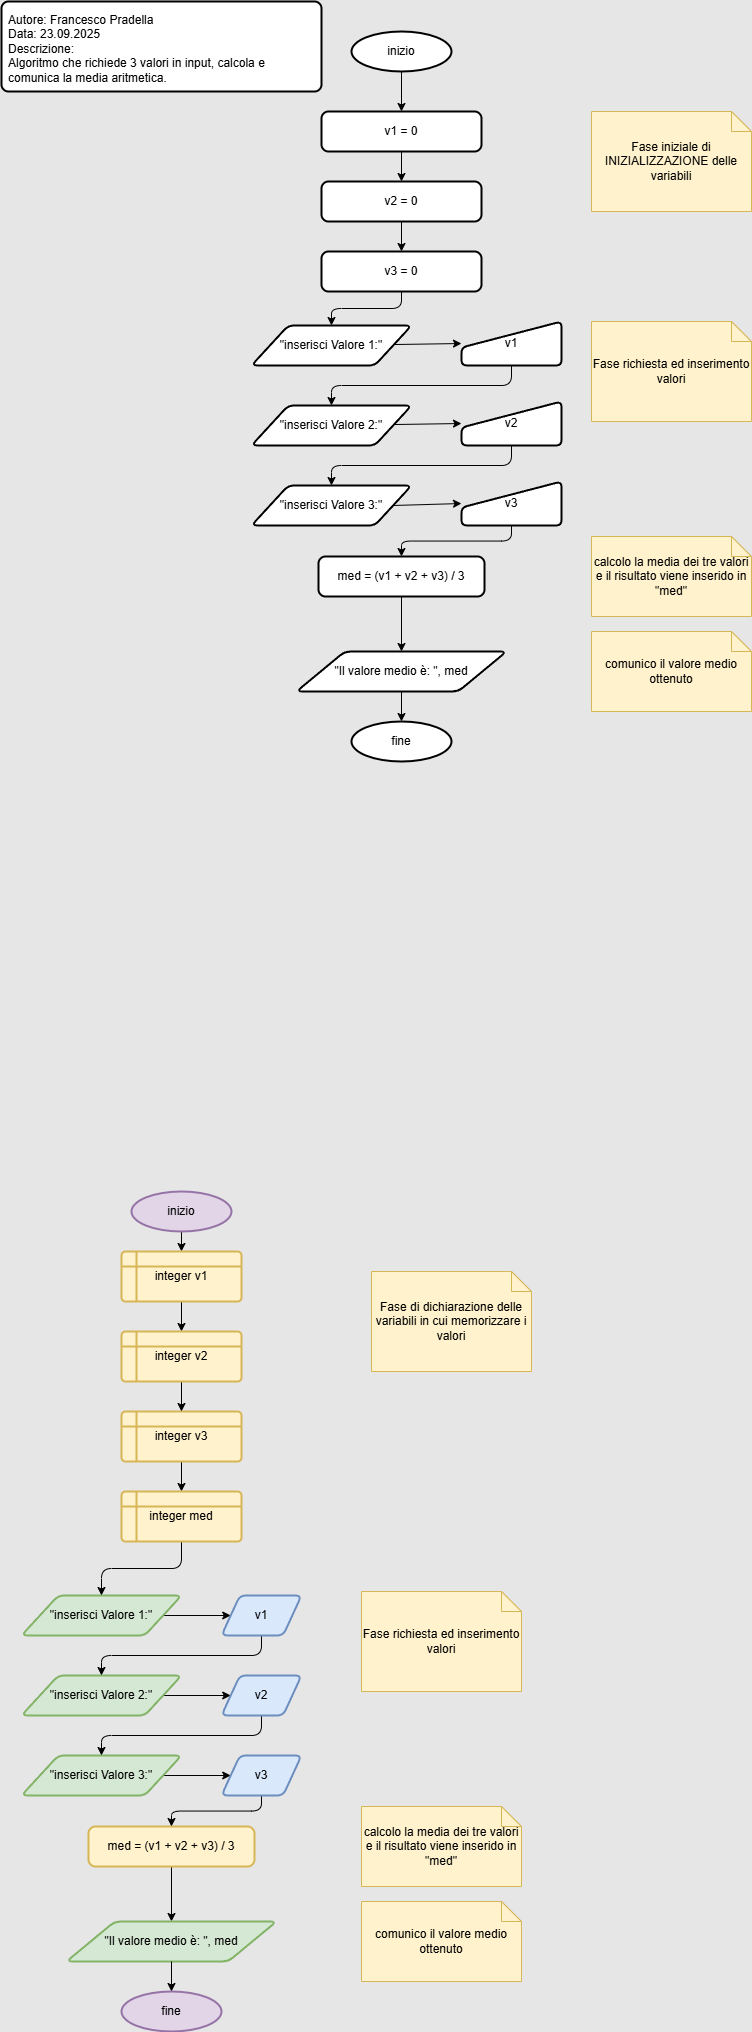

The diagram above was exported from draw.io. Its source (the exported page's mxGraphModel, read from the mxfile embedded in the PNG):
<mxGraphModel dx="527" dy="485" grid="1" gridSize="10" guides="1" tooltips="1" connect="1" arrows="1" fold="1" page="1" pageScale="1" pageWidth="827" pageHeight="1169" background="#E6E6E6" math="0" shadow="0">
  <root>
    <mxCell id="0" />
    <mxCell id="1" parent="0" />
    <mxCell id="2" value="Autore: Francesco Pradella&lt;div&gt;Data: 23.09.2025&lt;/div&gt;&lt;div&gt;Descrizione:&lt;/div&gt;&lt;div&gt;Algoritmo che richiede 3 valori in input, calcola e comunica la media aritmetica.&lt;/div&gt;" style="rounded=1;whiteSpace=wrap;html=1;absoluteArcSize=1;arcSize=14;strokeWidth=2;align=left;verticalAlign=top;spacingTop=5;spacingLeft=5;spacingBottom=5;spacingRight=5;" parent="1" vertex="1">
      <mxGeometry x="10" y="10" width="320" height="90" as="geometry" />
    </mxCell>
    <mxCell id="20" style="edgeStyle=none;html=1;exitX=0.5;exitY=1;exitDx=0;exitDy=0;exitPerimeter=0;entryX=0.5;entryY=0;entryDx=0;entryDy=0;" parent="1" source="3" target="4" edge="1">
      <mxGeometry relative="1" as="geometry" />
    </mxCell>
    <mxCell id="3" value="inizio" style="strokeWidth=2;html=1;shape=mxgraph.flowchart.start_1;whiteSpace=wrap;" parent="1" vertex="1">
      <mxGeometry x="360" y="40" width="100" height="40" as="geometry" />
    </mxCell>
    <mxCell id="21" style="edgeStyle=none;html=1;entryX=0.5;entryY=0;entryDx=0;entryDy=0;" parent="1" source="4" target="5" edge="1">
      <mxGeometry relative="1" as="geometry" />
    </mxCell>
    <mxCell id="4" value="v1 = 0" style="rounded=1;whiteSpace=wrap;html=1;absoluteArcSize=1;arcSize=14;strokeWidth=2;" parent="1" vertex="1">
      <mxGeometry x="330" y="120" width="160" height="40" as="geometry" />
    </mxCell>
    <mxCell id="22" style="edgeStyle=none;html=1;entryX=0.5;entryY=0;entryDx=0;entryDy=0;" parent="1" source="5" target="6" edge="1">
      <mxGeometry relative="1" as="geometry" />
    </mxCell>
    <mxCell id="5" value="v2 = 0" style="rounded=1;whiteSpace=wrap;html=1;absoluteArcSize=1;arcSize=14;strokeWidth=2;" parent="1" vertex="1">
      <mxGeometry x="330" y="190" width="160" height="40" as="geometry" />
    </mxCell>
    <mxCell id="23" style="edgeStyle=orthogonalEdgeStyle;html=1;entryX=0.5;entryY=0;entryDx=0;entryDy=0;" parent="1" source="6" target="9" edge="1">
      <mxGeometry relative="1" as="geometry" />
    </mxCell>
    <mxCell id="6" value="v3 = 0" style="rounded=1;whiteSpace=wrap;html=1;absoluteArcSize=1;arcSize=14;strokeWidth=2;" parent="1" vertex="1">
      <mxGeometry x="330" y="260" width="160" height="40" as="geometry" />
    </mxCell>
    <mxCell id="7" value="Fase iniziale di INIZIALIZZAZIONE delle variabili" style="shape=note;size=20;whiteSpace=wrap;html=1;fillColor=#fff2cc;strokeColor=#d6b656;" parent="1" vertex="1">
      <mxGeometry x="600" y="120" width="160" height="100" as="geometry" />
    </mxCell>
    <mxCell id="8" value="Fase richiesta ed inserimento valori" style="shape=note;size=20;whiteSpace=wrap;html=1;fillColor=#fff2cc;strokeColor=#d6b656;" parent="1" vertex="1">
      <mxGeometry x="600" y="330" width="160" height="100" as="geometry" />
    </mxCell>
    <mxCell id="24" style="edgeStyle=none;html=1;entryX=0;entryY=0.5;entryDx=0;entryDy=0;" parent="1" source="9" target="10" edge="1">
      <mxGeometry relative="1" as="geometry" />
    </mxCell>
    <mxCell id="9" value="&quot;inserisci Valore 1:&quot;" style="shape=parallelogram;html=1;strokeWidth=2;perimeter=parallelogramPerimeter;whiteSpace=wrap;rounded=1;arcSize=12;size=0.23;" parent="1" vertex="1">
      <mxGeometry x="260" y="334" width="160" height="40" as="geometry" />
    </mxCell>
    <mxCell id="25" style="edgeStyle=orthogonalEdgeStyle;html=1;entryX=0.5;entryY=0;entryDx=0;entryDy=0;exitX=0.5;exitY=1;exitDx=0;exitDy=0;" parent="1" source="10" target="11" edge="1">
      <mxGeometry relative="1" as="geometry" />
    </mxCell>
    <mxCell id="10" value="v1" style="html=1;strokeWidth=2;shape=manualInput;whiteSpace=wrap;rounded=1;size=26;arcSize=11;" parent="1" vertex="1">
      <mxGeometry x="470" y="330" width="100" height="44" as="geometry" />
    </mxCell>
    <mxCell id="26" style="edgeStyle=none;html=1;entryX=0;entryY=0.5;entryDx=0;entryDy=0;" parent="1" source="11" target="12" edge="1">
      <mxGeometry relative="1" as="geometry" />
    </mxCell>
    <mxCell id="11" value="&quot;inserisci Valore 2:&quot;" style="shape=parallelogram;html=1;strokeWidth=2;perimeter=parallelogramPerimeter;whiteSpace=wrap;rounded=1;arcSize=12;size=0.23;" parent="1" vertex="1">
      <mxGeometry x="260" y="414" width="160" height="40" as="geometry" />
    </mxCell>
    <mxCell id="27" style="edgeStyle=orthogonalEdgeStyle;html=1;entryX=0.5;entryY=0;entryDx=0;entryDy=0;exitX=0.5;exitY=1;exitDx=0;exitDy=0;" parent="1" source="12" target="13" edge="1">
      <mxGeometry relative="1" as="geometry" />
    </mxCell>
    <mxCell id="12" value="v2" style="html=1;strokeWidth=2;shape=manualInput;whiteSpace=wrap;rounded=1;size=26;arcSize=11;" parent="1" vertex="1">
      <mxGeometry x="470" y="410" width="100" height="44" as="geometry" />
    </mxCell>
    <mxCell id="28" style="edgeStyle=none;html=1;exitX=1;exitY=0.5;exitDx=0;exitDy=0;entryX=0;entryY=0.5;entryDx=0;entryDy=0;" parent="1" source="13" target="14" edge="1">
      <mxGeometry relative="1" as="geometry" />
    </mxCell>
    <mxCell id="13" value="&quot;inserisci Valore 3:&quot;" style="shape=parallelogram;html=1;strokeWidth=2;perimeter=parallelogramPerimeter;whiteSpace=wrap;rounded=1;arcSize=12;size=0.23;" parent="1" vertex="1">
      <mxGeometry x="260" y="494" width="160" height="40" as="geometry" />
    </mxCell>
    <mxCell id="29" style="edgeStyle=orthogonalEdgeStyle;html=1;entryX=0.5;entryY=0;entryDx=0;entryDy=0;" parent="1" source="14" target="15" edge="1">
      <mxGeometry relative="1" as="geometry" />
    </mxCell>
    <mxCell id="14" value="v3" style="html=1;strokeWidth=2;shape=manualInput;whiteSpace=wrap;rounded=1;size=26;arcSize=11;" parent="1" vertex="1">
      <mxGeometry x="470" y="490" width="100" height="44" as="geometry" />
    </mxCell>
    <mxCell id="30" style="edgeStyle=none;html=1;entryX=0.5;entryY=0;entryDx=0;entryDy=0;" parent="1" source="15" target="18" edge="1">
      <mxGeometry relative="1" as="geometry" />
    </mxCell>
    <mxCell id="15" value="med = (v1 + v2 + v3) / 3" style="rounded=1;whiteSpace=wrap;html=1;absoluteArcSize=1;arcSize=14;strokeWidth=2;" parent="1" vertex="1">
      <mxGeometry x="327" y="565" width="166" height="40" as="geometry" />
    </mxCell>
    <mxCell id="16" value="calcolo la media dei tre valori e il risultato viene inserido in &quot;med&quot;" style="shape=note;size=20;whiteSpace=wrap;html=1;fillColor=#fff2cc;strokeColor=#d6b656;" parent="1" vertex="1">
      <mxGeometry x="600" y="545" width="160" height="80" as="geometry" />
    </mxCell>
    <mxCell id="17" value="comunico il valore medio ottenuto" style="shape=note;size=20;whiteSpace=wrap;html=1;fillColor=#fff2cc;strokeColor=#d6b656;" parent="1" vertex="1">
      <mxGeometry x="600" y="640" width="160" height="80" as="geometry" />
    </mxCell>
    <mxCell id="18" value="&quot;Il valore medio è: &quot;, med" style="shape=parallelogram;html=1;strokeWidth=2;perimeter=parallelogramPerimeter;whiteSpace=wrap;rounded=1;arcSize=12;size=0.23;" parent="1" vertex="1">
      <mxGeometry x="305" y="660" width="210" height="40" as="geometry" />
    </mxCell>
    <mxCell id="19" value="fine" style="strokeWidth=2;html=1;shape=mxgraph.flowchart.start_1;whiteSpace=wrap;" parent="1" vertex="1">
      <mxGeometry x="360" y="730" width="100" height="40" as="geometry" />
    </mxCell>
    <mxCell id="31" style="edgeStyle=none;html=1;entryX=0.5;entryY=0;entryDx=0;entryDy=0;entryPerimeter=0;" parent="1" source="18" target="19" edge="1">
      <mxGeometry relative="1" as="geometry" />
    </mxCell>
    <mxCell id="32" style="edgeStyle=none;html=1;exitX=0.5;exitY=1;exitDx=0;exitDy=0;exitPerimeter=0;entryX=0.5;entryY=0;entryDx=0;entryDy=0;" edge="1" parent="1" source="33" target="61">
      <mxGeometry relative="1" as="geometry">
        <mxPoint x="190" y="1280" as="targetPoint" />
      </mxGeometry>
    </mxCell>
    <mxCell id="33" value="inizio" style="strokeWidth=2;html=1;shape=mxgraph.flowchart.start_1;whiteSpace=wrap;fillColor=#e1d5e7;strokeColor=#9673a6;" vertex="1" parent="1">
      <mxGeometry x="140" y="1200" width="100" height="40" as="geometry" />
    </mxCell>
    <mxCell id="34" style="edgeStyle=none;html=1;entryX=0.5;entryY=0;entryDx=0;entryDy=0;" edge="1" parent="1" target="37">
      <mxGeometry relative="1" as="geometry">
        <mxPoint x="190" y="1320" as="sourcePoint" />
      </mxGeometry>
    </mxCell>
    <mxCell id="36" style="edgeStyle=none;html=1;entryX=0.5;entryY=0;entryDx=0;entryDy=0;" edge="1" parent="1" target="39">
      <mxGeometry relative="1" as="geometry">
        <mxPoint x="190" y="1390" as="sourcePoint" />
      </mxGeometry>
    </mxCell>
    <mxCell id="40" value="Fase di dichiarazione delle variabili in cui memorizzare i valori" style="shape=note;size=20;whiteSpace=wrap;html=1;fillColor=#fff2cc;strokeColor=#d6b656;" vertex="1" parent="1">
      <mxGeometry x="380" y="1280" width="160" height="100" as="geometry" />
    </mxCell>
    <mxCell id="41" value="Fase richiesta ed inserimento valori" style="shape=note;size=20;whiteSpace=wrap;html=1;fillColor=#fff2cc;strokeColor=#d6b656;" vertex="1" parent="1">
      <mxGeometry x="370" y="1600" width="160" height="100" as="geometry" />
    </mxCell>
    <mxCell id="70" style="edgeStyle=none;html=1;entryX=0;entryY=0.5;entryDx=0;entryDy=0;" edge="1" parent="1" source="43" target="66">
      <mxGeometry relative="1" as="geometry" />
    </mxCell>
    <mxCell id="43" value="&quot;inserisci Valore 1:&quot;" style="shape=parallelogram;html=1;strokeWidth=2;perimeter=parallelogramPerimeter;whiteSpace=wrap;rounded=1;arcSize=12;size=0.23;fillColor=#d5e8d4;strokeColor=#82b366;" vertex="1" parent="1">
      <mxGeometry x="30" y="1604" width="160" height="40" as="geometry" />
    </mxCell>
    <mxCell id="72" style="edgeStyle=none;html=1;exitX=1;exitY=0.5;exitDx=0;exitDy=0;entryX=0;entryY=0.5;entryDx=0;entryDy=0;" edge="1" parent="1" source="47" target="67">
      <mxGeometry relative="1" as="geometry" />
    </mxCell>
    <mxCell id="47" value="&quot;inserisci Valore 2:&quot;" style="shape=parallelogram;html=1;strokeWidth=2;perimeter=parallelogramPerimeter;whiteSpace=wrap;rounded=1;arcSize=12;size=0.23;fillColor=#d5e8d4;strokeColor=#82b366;" vertex="1" parent="1">
      <mxGeometry x="30" y="1684" width="160" height="40" as="geometry" />
    </mxCell>
    <mxCell id="74" style="edgeStyle=none;html=1;exitX=1;exitY=0.5;exitDx=0;exitDy=0;entryX=0;entryY=0.5;entryDx=0;entryDy=0;" edge="1" parent="1" source="51" target="68">
      <mxGeometry relative="1" as="geometry" />
    </mxCell>
    <mxCell id="51" value="&quot;inserisci Valore 3:&quot;" style="shape=parallelogram;html=1;strokeWidth=2;perimeter=parallelogramPerimeter;whiteSpace=wrap;rounded=1;arcSize=12;size=0.23;fillColor=#d5e8d4;strokeColor=#82b366;" vertex="1" parent="1">
      <mxGeometry x="30" y="1764" width="160" height="40" as="geometry" />
    </mxCell>
    <mxCell id="54" style="edgeStyle=none;html=1;entryX=0.5;entryY=0;entryDx=0;entryDy=0;" edge="1" parent="1" source="55" target="58">
      <mxGeometry relative="1" as="geometry" />
    </mxCell>
    <mxCell id="55" value="med = (v1 + v2 + v3) / 3" style="rounded=1;whiteSpace=wrap;html=1;absoluteArcSize=1;arcSize=14;strokeWidth=2;fillColor=#fff2cc;strokeColor=#d6b656;" vertex="1" parent="1">
      <mxGeometry x="97" y="1835" width="166" height="40" as="geometry" />
    </mxCell>
    <mxCell id="56" value="calcolo la media dei tre valori e il risultato viene inserido in &quot;med&quot;" style="shape=note;size=20;whiteSpace=wrap;html=1;fillColor=#fff2cc;strokeColor=#d6b656;" vertex="1" parent="1">
      <mxGeometry x="370" y="1815" width="160" height="80" as="geometry" />
    </mxCell>
    <mxCell id="57" value="comunico il valore medio ottenuto" style="shape=note;size=20;whiteSpace=wrap;html=1;fillColor=#fff2cc;strokeColor=#d6b656;" vertex="1" parent="1">
      <mxGeometry x="370" y="1910" width="160" height="80" as="geometry" />
    </mxCell>
    <mxCell id="58" value="&quot;Il valore medio è: &quot;, med" style="shape=parallelogram;html=1;strokeWidth=2;perimeter=parallelogramPerimeter;whiteSpace=wrap;rounded=1;arcSize=12;size=0.23;fillColor=#d5e8d4;strokeColor=#82b366;" vertex="1" parent="1">
      <mxGeometry x="75" y="1930" width="210" height="40" as="geometry" />
    </mxCell>
    <mxCell id="59" value="fine" style="strokeWidth=2;html=1;shape=mxgraph.flowchart.start_1;whiteSpace=wrap;fillColor=#e1d5e7;strokeColor=#9673a6;" vertex="1" parent="1">
      <mxGeometry x="130" y="2000" width="100" height="40" as="geometry" />
    </mxCell>
    <mxCell id="60" style="edgeStyle=none;html=1;entryX=0.5;entryY=0;entryDx=0;entryDy=0;entryPerimeter=0;" edge="1" parent="1" source="58" target="59">
      <mxGeometry relative="1" as="geometry" />
    </mxCell>
    <mxCell id="64" style="edgeStyle=none;html=1;entryX=0.5;entryY=0;entryDx=0;entryDy=0;" edge="1" parent="1" source="61" target="63">
      <mxGeometry relative="1" as="geometry" />
    </mxCell>
    <mxCell id="61" value="integer v1" style="shape=internalStorage;whiteSpace=wrap;html=1;dx=15;dy=15;rounded=1;arcSize=8;strokeWidth=2;fillColor=#fff2cc;strokeColor=#d6b656;" vertex="1" parent="1">
      <mxGeometry x="130" y="1260" width="120" height="50" as="geometry" />
    </mxCell>
    <mxCell id="69" style="edgeStyle=orthogonalEdgeStyle;html=1;exitX=0.5;exitY=1;exitDx=0;exitDy=0;entryX=0.5;entryY=0;entryDx=0;entryDy=0;" edge="1" parent="1" source="76" target="43">
      <mxGeometry relative="1" as="geometry" />
    </mxCell>
    <mxCell id="77" style="edgeStyle=none;html=1;exitX=0.5;exitY=1;exitDx=0;exitDy=0;entryX=0.5;entryY=0;entryDx=0;entryDy=0;" edge="1" parent="1" source="62" target="76">
      <mxGeometry relative="1" as="geometry" />
    </mxCell>
    <mxCell id="62" value="integer v3" style="shape=internalStorage;whiteSpace=wrap;html=1;dx=15;dy=15;rounded=1;arcSize=8;strokeWidth=2;fillColor=#fff2cc;strokeColor=#d6b656;" vertex="1" parent="1">
      <mxGeometry x="130" y="1420" width="120" height="50" as="geometry" />
    </mxCell>
    <mxCell id="65" style="edgeStyle=none;html=1;" edge="1" parent="1" source="63" target="62">
      <mxGeometry relative="1" as="geometry" />
    </mxCell>
    <mxCell id="63" value="integer v2" style="shape=internalStorage;whiteSpace=wrap;html=1;dx=15;dy=15;rounded=1;arcSize=8;strokeWidth=2;fillColor=#fff2cc;strokeColor=#d6b656;" vertex="1" parent="1">
      <mxGeometry x="130" y="1340" width="120" height="50" as="geometry" />
    </mxCell>
    <mxCell id="71" style="edgeStyle=orthogonalEdgeStyle;html=1;exitX=0.5;exitY=1;exitDx=0;exitDy=0;entryX=0.5;entryY=0;entryDx=0;entryDy=0;" edge="1" parent="1" source="66" target="47">
      <mxGeometry relative="1" as="geometry" />
    </mxCell>
    <mxCell id="66" value="v1" style="shape=parallelogram;html=1;strokeWidth=2;perimeter=parallelogramPerimeter;whiteSpace=wrap;rounded=1;arcSize=12;size=0.23;fillColor=#dae8fc;strokeColor=#6c8ebf;" vertex="1" parent="1">
      <mxGeometry x="230" y="1604" width="80" height="40" as="geometry" />
    </mxCell>
    <mxCell id="73" style="edgeStyle=orthogonalEdgeStyle;html=1;exitX=0.5;exitY=1;exitDx=0;exitDy=0;entryX=0.5;entryY=0;entryDx=0;entryDy=0;" edge="1" parent="1" source="67" target="51">
      <mxGeometry relative="1" as="geometry" />
    </mxCell>
    <mxCell id="67" value="v2" style="shape=parallelogram;html=1;strokeWidth=2;perimeter=parallelogramPerimeter;whiteSpace=wrap;rounded=1;arcSize=12;size=0.23;fillColor=#dae8fc;strokeColor=#6c8ebf;" vertex="1" parent="1">
      <mxGeometry x="230" y="1684" width="80" height="40" as="geometry" />
    </mxCell>
    <mxCell id="75" style="edgeStyle=orthogonalEdgeStyle;html=1;exitX=0.5;exitY=1;exitDx=0;exitDy=0;entryX=0.5;entryY=0;entryDx=0;entryDy=0;" edge="1" parent="1" source="68" target="55">
      <mxGeometry relative="1" as="geometry" />
    </mxCell>
    <mxCell id="68" value="v3" style="shape=parallelogram;html=1;strokeWidth=2;perimeter=parallelogramPerimeter;whiteSpace=wrap;rounded=1;arcSize=12;size=0.23;fillColor=#dae8fc;strokeColor=#6c8ebf;" vertex="1" parent="1">
      <mxGeometry x="230" y="1764" width="80" height="40" as="geometry" />
    </mxCell>
    <mxCell id="76" value="integer med" style="shape=internalStorage;whiteSpace=wrap;html=1;dx=15;dy=15;rounded=1;arcSize=8;strokeWidth=2;fillColor=#fff2cc;strokeColor=#d6b656;" vertex="1" parent="1">
      <mxGeometry x="130" y="1500" width="120" height="50" as="geometry" />
    </mxCell>
  </root>
</mxGraphModel>